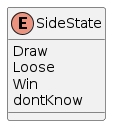

The diagram above was rendered by PlantUML. Its source (embedded in the PNG):
@startuml





/' Objects '/

enum SideState {
	Draw
	Loose
	Win
	dontKnow
}





/' Inheritance relationships '/




/' Aggregation relationships '/





/' Nested objects '/



@enduml